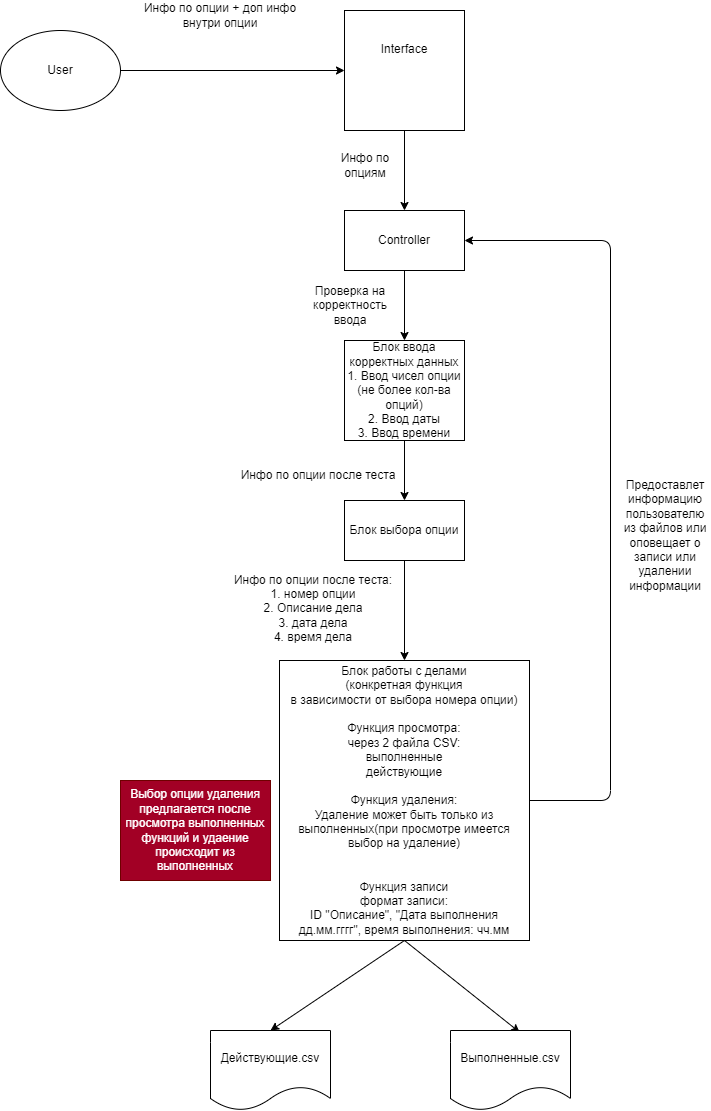

The diagram above was exported from draw.io. Its source (the exported page's mxGraphModel, read from the mxfile embedded in the PNG):
<mxGraphModel dx="356" dy="490" grid="1" gridSize="10" guides="1" tooltips="1" connect="1" arrows="1" fold="1" page="1" pageScale="1" pageWidth="827" pageHeight="1169" math="0" shadow="0">
  <root>
    <mxCell id="0" />
    <mxCell id="1" parent="0" />
    <mxCell id="10" style="edgeStyle=none;html=1;exitX=1;exitY=0.5;exitDx=0;exitDy=0;" parent="1" source="2" target="3" edge="1">
      <mxGeometry relative="1" as="geometry" />
    </mxCell>
    <mxCell id="2" value="User" style="ellipse;whiteSpace=wrap;html=1;" parent="1" vertex="1">
      <mxGeometry x="70" y="40" width="120" height="80" as="geometry" />
    </mxCell>
    <mxCell id="12" style="edgeStyle=none;html=1;entryX=0.5;entryY=0;entryDx=0;entryDy=0;" parent="1" source="3" target="4" edge="1">
      <mxGeometry relative="1" as="geometry" />
    </mxCell>
    <mxCell id="3" value="Interface&lt;br&gt;&lt;br&gt;&lt;div&gt;&lt;font color=&quot;#24292f&quot; face=&quot;ui-monospace, SFMono-Regular, SF Mono, Menlo, Consolas, Liberation Mono, monospace&quot;&gt;&lt;span style=&quot;background-color: rgb(255 , 255 , 255)&quot;&gt;&lt;br&gt;&lt;/span&gt;&lt;/font&gt;&lt;/div&gt;&lt;div&gt;&lt;br&gt;&lt;/div&gt;" style="rounded=0;whiteSpace=wrap;html=1;" parent="1" vertex="1">
      <mxGeometry x="414" y="20" width="120" height="120" as="geometry" />
    </mxCell>
    <mxCell id="14" style="edgeStyle=none;html=1;entryX=0.5;entryY=0;entryDx=0;entryDy=0;" parent="1" source="4" target="8" edge="1">
      <mxGeometry relative="1" as="geometry" />
    </mxCell>
    <mxCell id="4" value="Controller" style="rounded=0;whiteSpace=wrap;html=1;" parent="1" vertex="1">
      <mxGeometry x="414" y="220" width="120" height="60" as="geometry" />
    </mxCell>
    <mxCell id="24" style="edgeStyle=none;html=1;exitX=0.5;exitY=1;exitDx=0;exitDy=0;entryX=0.577;entryY=0.023;entryDx=0;entryDy=0;entryPerimeter=0;" parent="1" source="5" target="21" edge="1">
      <mxGeometry relative="1" as="geometry" />
    </mxCell>
    <mxCell id="25" style="edgeStyle=none;html=1;exitX=0.5;exitY=1;exitDx=0;exitDy=0;entryX=0.5;entryY=0;entryDx=0;entryDy=0;" parent="1" source="5" target="22" edge="1">
      <mxGeometry relative="1" as="geometry" />
    </mxCell>
    <mxCell id="26" style="edgeStyle=none;html=1;entryX=1;entryY=0.5;entryDx=0;entryDy=0;" parent="1" source="5" target="4" edge="1">
      <mxGeometry relative="1" as="geometry">
        <Array as="points">
          <mxPoint x="680" y="810" />
          <mxPoint x="680" y="250" />
        </Array>
      </mxGeometry>
    </mxCell>
    <mxCell id="5" value="Блок работы с делами&lt;br&gt;(конкретная функция&lt;br&gt;в зависимости от выбора номера опции)&lt;br&gt;&lt;br&gt;Функция просмотра:&lt;br&gt;через 2 файла CSV:&lt;br&gt;выполненные&lt;br&gt;действующие&lt;br&gt;&lt;br&gt;Функция удаления:&lt;br&gt;Удаление может быть только из выполненных(при просмотре имеется выбор на удаление)&lt;br&gt;&lt;br&gt;&lt;br&gt;Функция записи&lt;br&gt;формат записи:&lt;br&gt;ID &quot;Описание&quot;, &quot;Дата выполнения дд.мм.гггг&quot;, время выполнения: чч.мм" style="rounded=0;whiteSpace=wrap;html=1;" parent="1" vertex="1">
      <mxGeometry x="349" y="670" width="250" height="280" as="geometry" />
    </mxCell>
    <mxCell id="18" style="edgeStyle=none;html=1;entryX=0.5;entryY=0;entryDx=0;entryDy=0;" parent="1" source="7" target="5" edge="1">
      <mxGeometry relative="1" as="geometry" />
    </mxCell>
    <mxCell id="7" value="Блок выбора опции" style="rounded=0;whiteSpace=wrap;html=1;" parent="1" vertex="1">
      <mxGeometry x="414" y="510" width="120" height="60" as="geometry" />
    </mxCell>
    <mxCell id="16" value="" style="edgeStyle=none;html=1;" parent="1" source="8" target="7" edge="1">
      <mxGeometry relative="1" as="geometry" />
    </mxCell>
    <mxCell id="8" value="Блок ввода корректных данных&lt;br&gt;1. Ввод чисел опции (не более кол-ва опций)&lt;br&gt;2. Ввод даты&lt;br&gt;3. Ввод времени" style="rounded=0;whiteSpace=wrap;html=1;" parent="1" vertex="1">
      <mxGeometry x="414" y="350" width="120" height="100" as="geometry" />
    </mxCell>
    <mxCell id="11" value="Инфо по опции + доп инфо внутри опции" style="text;html=1;strokeColor=none;fillColor=none;align=center;verticalAlign=middle;whiteSpace=wrap;rounded=0;" parent="1" vertex="1">
      <mxGeometry x="210" y="10" width="160" height="30" as="geometry" />
    </mxCell>
    <mxCell id="13" value="Инфо по опциям" style="text;html=1;strokeColor=none;fillColor=none;align=center;verticalAlign=middle;whiteSpace=wrap;rounded=0;" parent="1" vertex="1">
      <mxGeometry x="405" y="160" width="60" height="30" as="geometry" />
    </mxCell>
    <mxCell id="15" value="Проверка на корректность ввода" style="text;html=1;strokeColor=none;fillColor=none;align=center;verticalAlign=middle;whiteSpace=wrap;rounded=0;" parent="1" vertex="1">
      <mxGeometry x="370" y="290" width="100" height="50" as="geometry" />
    </mxCell>
    <mxCell id="17" value="Инфо по опции после теста" style="text;html=1;strokeColor=none;fillColor=none;align=center;verticalAlign=middle;whiteSpace=wrap;rounded=0;" parent="1" vertex="1">
      <mxGeometry x="306" y="470" width="164" height="30" as="geometry" />
    </mxCell>
    <mxCell id="19" value="Инфо по опции после теста:&lt;br&gt;1. номер опции&lt;br&gt;2. Описание дела&lt;br&gt;3. дата дела&lt;br&gt;4. время дела&lt;br&gt;" style="text;html=1;strokeColor=none;fillColor=none;align=center;verticalAlign=middle;whiteSpace=wrap;rounded=0;" parent="1" vertex="1">
      <mxGeometry x="301" y="570" width="164" height="95" as="geometry" />
    </mxCell>
    <mxCell id="20" value="Выбор опции удаления предлагается после просмотра выполненных функций и удаение происходит из выполненных" style="text;html=1;strokeColor=#6F0000;fillColor=#a20025;align=center;verticalAlign=middle;whiteSpace=wrap;rounded=0;fontColor=#ffffff;" parent="1" vertex="1">
      <mxGeometry x="190" y="790" width="150" height="100" as="geometry" />
    </mxCell>
    <mxCell id="21" value="Выполненные.csv" style="shape=document;whiteSpace=wrap;html=1;boundedLbl=1;" parent="1" vertex="1">
      <mxGeometry x="520" y="1040" width="120" height="80" as="geometry" />
    </mxCell>
    <mxCell id="22" value="Действующие.csv" style="shape=document;whiteSpace=wrap;html=1;boundedLbl=1;" parent="1" vertex="1">
      <mxGeometry x="280" y="1040" width="120" height="80" as="geometry" />
    </mxCell>
    <mxCell id="27" value="Предоставлет информацию пользователю из файлов или оповещает о записи или удалении информации" style="text;html=1;strokeColor=none;fillColor=none;align=center;verticalAlign=middle;whiteSpace=wrap;rounded=0;" parent="1" vertex="1">
      <mxGeometry x="690" y="480" width="90" height="130" as="geometry" />
    </mxCell>
  </root>
</mxGraphModel>